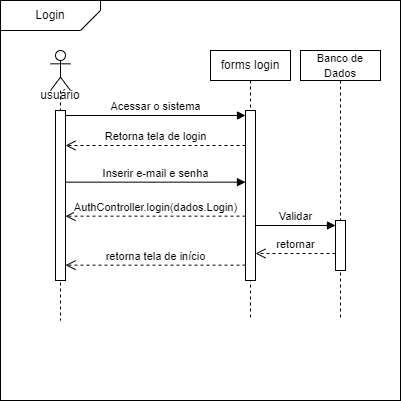

The diagram above was exported from draw.io. Its source (the exported page's mxGraphModel, read from the mxfile embedded in the PNG):
<mxGraphModel dx="880" dy="438" grid="1" gridSize="10" guides="1" tooltips="1" connect="1" arrows="1" fold="1" page="1" pageScale="1" pageWidth="850" pageHeight="1100" math="0" shadow="0">
  <root>
    <mxCell id="0" />
    <mxCell id="1" parent="0" />
    <mxCell id="lXLQf6LQ_m1M-B37Hikl-2" value="" style="whiteSpace=wrap;html=1;aspect=fixed;" parent="1" vertex="1">
      <mxGeometry x="80" y="40" width="400" height="400" as="geometry" />
    </mxCell>
    <mxCell id="lXLQf6LQ_m1M-B37Hikl-3" value="" style="verticalLabelPosition=bottom;verticalAlign=top;html=1;shape=card;whiteSpace=wrap;size=20;arcSize=12;rotation=-180;" parent="1" vertex="1">
      <mxGeometry x="80" y="40" width="100" height="30" as="geometry" />
    </mxCell>
    <mxCell id="lXLQf6LQ_m1M-B37Hikl-4" value="Login" style="text;html=1;strokeColor=none;fillColor=none;align=center;verticalAlign=middle;whiteSpace=wrap;rounded=0;" parent="1" vertex="1">
      <mxGeometry x="100" y="40" width="60" height="30" as="geometry" />
    </mxCell>
    <mxCell id="lXLQf6LQ_m1M-B37Hikl-5" value="" style="shape=umlLifeline;perimeter=lifelinePerimeter;whiteSpace=wrap;html=1;container=1;dropTarget=0;collapsible=0;recursiveResize=0;outlineConnect=0;portConstraint=eastwest;newEdgeStyle={&quot;curved&quot;:0,&quot;rounded&quot;:0};participant=umlActor;" parent="1" vertex="1">
      <mxGeometry x="130" y="90" width="20" height="270" as="geometry" />
    </mxCell>
    <mxCell id="lXLQf6LQ_m1M-B37Hikl-7" value="" style="html=1;points=[[0,0,0,0,5],[0,1,0,0,-5],[1,0,0,0,5],[1,1,0,0,-5]];perimeter=orthogonalPerimeter;outlineConnect=0;targetShapes=umlLifeline;portConstraint=eastwest;newEdgeStyle={&quot;curved&quot;:0,&quot;rounded&quot;:0};" parent="1" vertex="1">
      <mxGeometry x="135" y="150" width="10" height="170" as="geometry" />
    </mxCell>
    <mxCell id="lXLQf6LQ_m1M-B37Hikl-8" value="forms login" style="shape=umlLifeline;perimeter=lifelinePerimeter;whiteSpace=wrap;html=1;container=1;dropTarget=0;collapsible=0;recursiveResize=0;outlineConnect=0;portConstraint=eastwest;newEdgeStyle={&quot;curved&quot;:0,&quot;rounded&quot;:0};size=30;" parent="1" vertex="1">
      <mxGeometry x="290" y="90" width="80" height="270" as="geometry" />
    </mxCell>
    <mxCell id="lXLQf6LQ_m1M-B37Hikl-11" value="" style="html=1;points=[[0,0,0,0,5],[0,1,0,0,-5],[1,0,0,0,5],[1,1,0,0,-5]];perimeter=orthogonalPerimeter;outlineConnect=0;targetShapes=umlLifeline;portConstraint=eastwest;newEdgeStyle={&quot;curved&quot;:0,&quot;rounded&quot;:0};" parent="lXLQf6LQ_m1M-B37Hikl-8" vertex="1">
      <mxGeometry x="35" y="60" width="10" height="170" as="geometry" />
    </mxCell>
    <mxCell id="lXLQf6LQ_m1M-B37Hikl-12" value="Acessar o sistema" style="html=1;verticalAlign=bottom;endArrow=block;curved=0;rounded=0;entryX=0;entryY=0;entryDx=0;entryDy=5;exitX=1;exitY=0;exitDx=0;exitDy=5;exitPerimeter=0;" parent="1" source="lXLQf6LQ_m1M-B37Hikl-7" target="lXLQf6LQ_m1M-B37Hikl-11" edge="1">
      <mxGeometry relative="1" as="geometry">
        <mxPoint x="255" y="155" as="sourcePoint" />
      </mxGeometry>
    </mxCell>
    <mxCell id="lXLQf6LQ_m1M-B37Hikl-13" value="Retorna tela de login" style="html=1;verticalAlign=bottom;endArrow=open;dashed=1;endSize=8;curved=0;rounded=0;" parent="1" edge="1">
      <mxGeometry relative="1" as="geometry">
        <mxPoint x="144.9999999999999" y="185" as="targetPoint" />
        <mxPoint x="325" y="185" as="sourcePoint" />
      </mxGeometry>
    </mxCell>
    <mxCell id="lXLQf6LQ_m1M-B37Hikl-14" value="Inserir e-mail e senha" style="html=1;verticalAlign=bottom;endArrow=block;curved=0;rounded=0;entryX=0;entryY=0;entryDx=0;entryDy=5;exitX=1;exitY=0;exitDx=0;exitDy=5;exitPerimeter=0;" parent="1" edge="1">
      <mxGeometry relative="1" as="geometry">
        <mxPoint x="145" y="221.66" as="sourcePoint" />
        <mxPoint x="325" y="221.66" as="targetPoint" />
      </mxGeometry>
    </mxCell>
    <mxCell id="lXLQf6LQ_m1M-B37Hikl-15" value="AuthController.login(dados.Login)" style="html=1;verticalAlign=bottom;endArrow=open;dashed=1;endSize=8;curved=0;rounded=0;" parent="1" edge="1">
      <mxGeometry relative="1" as="geometry">
        <mxPoint x="145" y="255.65999999999997" as="targetPoint" />
        <mxPoint x="325" y="255.65999999999997" as="sourcePoint" />
      </mxGeometry>
    </mxCell>
    <mxCell id="lXLQf6LQ_m1M-B37Hikl-17" value="retorna tela de início" style="html=1;verticalAlign=bottom;endArrow=open;dashed=1;endSize=8;curved=0;rounded=0;" parent="1" edge="1">
      <mxGeometry relative="1" as="geometry">
        <mxPoint x="145" y="304.65999999999997" as="targetPoint" />
        <mxPoint x="325" y="304.65999999999997" as="sourcePoint" />
      </mxGeometry>
    </mxCell>
    <mxCell id="VnmNrVZOedJ_6NEMCEqN-1" value="usuário" style="text;html=1;strokeColor=none;fillColor=none;align=center;verticalAlign=middle;whiteSpace=wrap;rounded=0;" parent="1" vertex="1">
      <mxGeometry x="110" y="120" width="60" height="30" as="geometry" />
    </mxCell>
    <mxCell id="DmNkKK2XN0IHq9di47JB-2" value="&lt;font style=&quot;font-size: 11px;&quot;&gt;Banco de Dados&lt;/font&gt;" style="shape=umlLifeline;perimeter=lifelinePerimeter;whiteSpace=wrap;html=1;container=1;dropTarget=0;collapsible=0;recursiveResize=0;outlineConnect=0;portConstraint=eastwest;newEdgeStyle={&quot;curved&quot;:0,&quot;rounded&quot;:0};size=30;" parent="1" vertex="1">
      <mxGeometry x="380" y="90" width="80" height="270" as="geometry" />
    </mxCell>
    <mxCell id="DmNkKK2XN0IHq9di47JB-4" value="" style="html=1;points=[[0,0,0,0,5],[0,1,0,0,-5],[1,0,0,0,5],[1,1,0,0,-5]];perimeter=orthogonalPerimeter;outlineConnect=0;targetShapes=umlLifeline;portConstraint=eastwest;newEdgeStyle={&quot;curved&quot;:0,&quot;rounded&quot;:0};" parent="DmNkKK2XN0IHq9di47JB-2" vertex="1">
      <mxGeometry x="35" y="170" width="10" height="50" as="geometry" />
    </mxCell>
    <mxCell id="DmNkKK2XN0IHq9di47JB-5" value="Validar" style="html=1;verticalAlign=bottom;endArrow=block;curved=0;rounded=0;entryX=0;entryY=0;entryDx=0;entryDy=5;" parent="1" source="lXLQf6LQ_m1M-B37Hikl-11" target="DmNkKK2XN0IHq9di47JB-4" edge="1">
      <mxGeometry relative="1" as="geometry">
        <mxPoint x="370" y="235" as="sourcePoint" />
      </mxGeometry>
    </mxCell>
    <mxCell id="DmNkKK2XN0IHq9di47JB-6" value="retornar" style="html=1;verticalAlign=bottom;endArrow=open;dashed=1;endSize=8;curved=0;rounded=0;exitX=0;exitY=1;exitDx=0;exitDy=-5;" parent="1" edge="1">
      <mxGeometry relative="1" as="geometry">
        <mxPoint x="335" y="293" as="targetPoint" />
        <mxPoint x="415" y="293" as="sourcePoint" />
      </mxGeometry>
    </mxCell>
  </root>
</mxGraphModel>